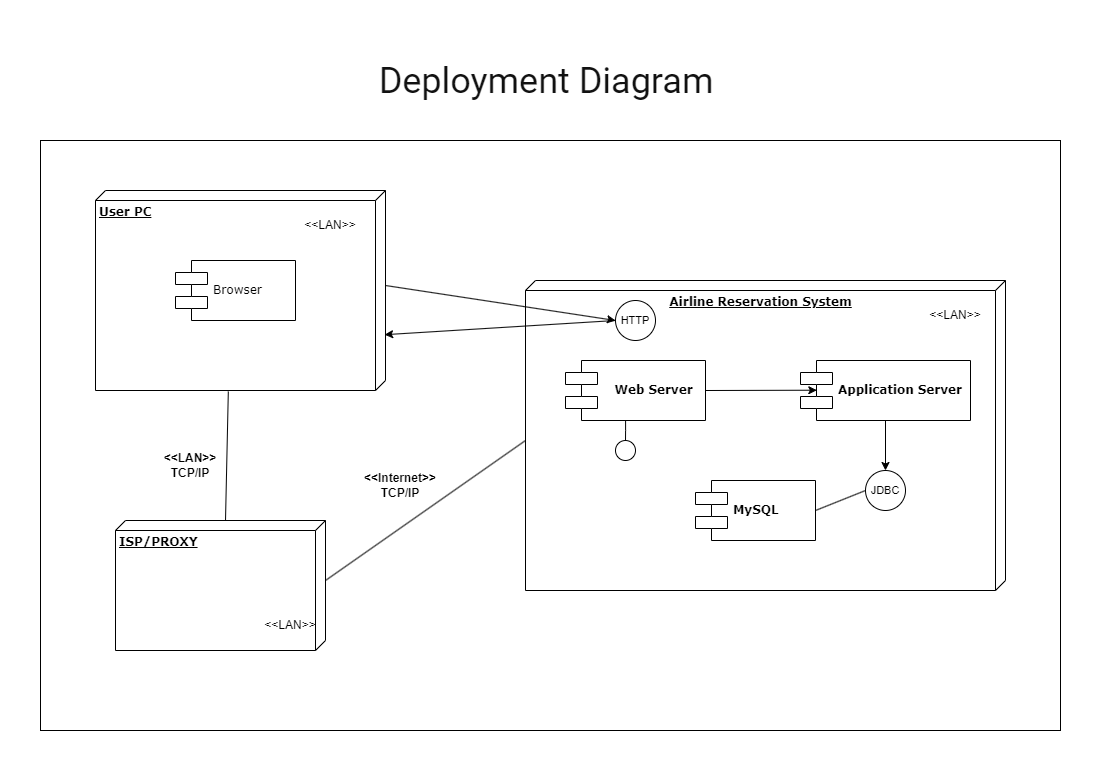

The diagram above was exported from draw.io. Its source (the exported page's mxGraphModel, read from the mxfile embedded in the PNG):
<mxGraphModel dx="1884" dy="1102" grid="1" gridSize="10" guides="1" tooltips="1" connect="1" arrows="1" fold="1" page="1" pageScale="1" pageWidth="1100" pageHeight="850" background="none" math="0" shadow="0">
  <root>
    <mxCell id="0" />
    <mxCell id="1" parent="0" />
    <mxCell id="39150e848f15840c-1" value="&lt;b&gt;User PC&lt;/b&gt;" style="verticalAlign=top;align=left;spacingTop=8;spacingLeft=2;spacingRight=12;shape=cube;size=10;direction=south;fontStyle=4;html=1;rounded=0;shadow=0;comic=0;labelBackgroundColor=none;strokeWidth=1;fontFamily=Verdana;fontSize=12;fillColor=none;" parent="1" vertex="1">
      <mxGeometry x="95" y="195" width="290" height="200" as="geometry" />
    </mxCell>
    <mxCell id="39150e848f15840c-2" value="&lt;b&gt;Airline Reservation System&lt;/b&gt;" style="verticalAlign=top;align=center;spacingTop=8;spacingLeft=2;spacingRight=12;shape=cube;size=10;direction=south;fontStyle=4;html=1;rounded=0;shadow=0;comic=0;labelBackgroundColor=none;strokeWidth=1;fontFamily=Verdana;fontSize=12;fillColor=none;" parent="1" vertex="1">
      <mxGeometry x="525" y="285" width="480" height="310" as="geometry" />
    </mxCell>
    <mxCell id="39150e848f15840c-3" value="&lt;b&gt;ISP/PROXY&lt;/b&gt;" style="verticalAlign=top;align=left;spacingTop=8;spacingLeft=2;spacingRight=12;shape=cube;size=10;direction=south;fontStyle=4;html=1;rounded=0;shadow=0;comic=0;labelBackgroundColor=none;strokeWidth=1;fontFamily=Verdana;fontSize=12;fillColor=none;" parent="1" vertex="1">
      <mxGeometry x="115" y="525" width="210" height="130" as="geometry" />
    </mxCell>
    <mxCell id="39150e848f15840c-5" value="Browser" style="shape=component;align=left;spacingLeft=36;rounded=0;shadow=0;comic=0;labelBackgroundColor=none;strokeWidth=1;fontFamily=Verdana;fontSize=12;html=1;fillColor=none;" parent="1" vertex="1">
      <mxGeometry x="175" y="265" width="120" height="60" as="geometry" />
    </mxCell>
    <mxCell id="39150e848f15840c-7" value="&lt;b&gt;Web Server&lt;/b&gt;" style="shape=component;align=center;spacingLeft=36;rounded=0;shadow=0;comic=0;labelBackgroundColor=none;strokeWidth=1;fontFamily=Verdana;fontSize=12;html=1;fillColor=none;" parent="1" vertex="1">
      <mxGeometry x="565" y="365" width="140" height="60" as="geometry" />
    </mxCell>
    <mxCell id="39150e848f15840c-9" value="" style="ellipse;whiteSpace=wrap;html=1;rounded=0;shadow=0;comic=0;labelBackgroundColor=none;strokeWidth=1;fontFamily=Verdana;fontSize=12;align=center;fillColor=none;" parent="1" vertex="1">
      <mxGeometry x="615" y="445" width="20" height="20" as="geometry" />
    </mxCell>
    <mxCell id="39150e848f15840c-13" style="edgeStyle=elbowEdgeStyle;rounded=0;html=1;labelBackgroundColor=none;startArrow=none;startFill=0;startSize=8;endArrow=none;endFill=0;endSize=16;fontFamily=Verdana;fontSize=12;fillColor=none;" parent="1" source="39150e848f15840c-9" target="39150e848f15840c-7" edge="1">
      <mxGeometry relative="1" as="geometry" />
    </mxCell>
    <mxCell id="39150e848f15840c-17" style="rounded=0;html=1;labelBackgroundColor=none;startArrow=none;startFill=0;startSize=8;endArrow=none;endFill=0;endSize=16;fontFamily=Verdana;fontSize=12;entryX=0;entryY=0;entryDx=160;entryDy=480.00000000000006;entryPerimeter=0;exitX=0;exitY=0;exitDx=60;exitDy=0;exitPerimeter=0;fillColor=none;" parent="1" source="39150e848f15840c-3" target="39150e848f15840c-2" edge="1">
      <mxGeometry relative="1" as="geometry" />
    </mxCell>
    <mxCell id="39150e848f15840c-18" style="rounded=0;html=1;labelBackgroundColor=none;startArrow=none;startFill=0;startSize=8;endArrow=none;endFill=0;endSize=16;fontFamily=Verdana;fontSize=12;exitX=0;exitY=0;exitDx=0;exitDy=100;exitPerimeter=0;entryX=1.005;entryY=0.542;entryDx=0;entryDy=0;entryPerimeter=0;fillColor=none;" parent="1" source="39150e848f15840c-3" target="39150e848f15840c-1" edge="1">
      <mxGeometry relative="1" as="geometry">
        <mxPoint x="205" y="505" as="sourcePoint" />
      </mxGeometry>
    </mxCell>
    <mxCell id="RC06SaOU310PYe1DSIqB-1" value="&amp;lt;&amp;lt;LAN&amp;gt;&amp;gt;" style="text;html=1;fillColor=none;align=center;verticalAlign=middle;whiteSpace=wrap;rounded=0;" parent="1" vertex="1">
      <mxGeometry x="300" y="215" width="60" height="30" as="geometry" />
    </mxCell>
    <mxCell id="RC06SaOU310PYe1DSIqB-6" value="&amp;lt;&amp;lt;LAN&amp;gt;&amp;gt;" style="text;html=1;fillColor=none;align=center;verticalAlign=middle;whiteSpace=wrap;rounded=0;" parent="1" vertex="1">
      <mxGeometry x="255" y="615" width="70" height="30" as="geometry" />
    </mxCell>
    <mxCell id="RC06SaOU310PYe1DSIqB-7" value="&lt;b&gt;&amp;lt;&amp;lt;LAN&amp;gt;&amp;gt;&lt;br&gt;TCP/IP&lt;/b&gt;" style="text;html=1;fillColor=none;align=center;verticalAlign=middle;whiteSpace=wrap;rounded=0;" parent="1" vertex="1">
      <mxGeometry x="155" y="455" width="70" height="30" as="geometry" />
    </mxCell>
    <mxCell id="RC06SaOU310PYe1DSIqB-8" value="&lt;b&gt;Application Server&lt;/b&gt;" style="shape=component;align=left;spacingLeft=36;rounded=0;shadow=0;comic=0;labelBackgroundColor=none;strokeWidth=1;fontFamily=Verdana;fontSize=12;html=1;fillColor=none;" parent="1" vertex="1">
      <mxGeometry x="800" y="365" width="170" height="60" as="geometry" />
    </mxCell>
    <mxCell id="RC06SaOU310PYe1DSIqB-9" value="&lt;b&gt;MySQL&lt;/b&gt;" style="shape=component;align=left;spacingLeft=36;rounded=0;shadow=0;comic=0;labelBackgroundColor=none;strokeWidth=1;fontFamily=Verdana;fontSize=12;html=1;fillColor=none;" parent="1" vertex="1">
      <mxGeometry x="695" y="485" width="120" height="60" as="geometry" />
    </mxCell>
    <mxCell id="RC06SaOU310PYe1DSIqB-10" value="&lt;font style=&quot;font-size: 11px;&quot;&gt;JDBC&lt;/font&gt;" style="ellipse;whiteSpace=wrap;html=1;aspect=fixed;fillColor=none;" parent="1" vertex="1">
      <mxGeometry x="865" y="475" width="40" height="40" as="geometry" />
    </mxCell>
    <mxCell id="RC06SaOU310PYe1DSIqB-12" value="" style="endArrow=classic;html=1;rounded=0;fontSize=11;entryX=0.5;entryY=0;entryDx=0;entryDy=0;exitX=0.5;exitY=1;exitDx=0;exitDy=0;fillColor=none;" parent="1" source="RC06SaOU310PYe1DSIqB-8" target="RC06SaOU310PYe1DSIqB-10" edge="1">
      <mxGeometry width="50" height="50" relative="1" as="geometry">
        <mxPoint x="545" y="445" as="sourcePoint" />
        <mxPoint x="595" y="395" as="targetPoint" />
      </mxGeometry>
    </mxCell>
    <mxCell id="RC06SaOU310PYe1DSIqB-13" value="" style="endArrow=none;html=1;rounded=0;fontSize=11;entryX=0;entryY=0.5;entryDx=0;entryDy=0;exitX=1;exitY=0.5;exitDx=0;exitDy=0;fillColor=none;" parent="1" source="RC06SaOU310PYe1DSIqB-9" target="RC06SaOU310PYe1DSIqB-10" edge="1">
      <mxGeometry width="50" height="50" relative="1" as="geometry">
        <mxPoint x="545" y="445" as="sourcePoint" />
        <mxPoint x="595" y="395" as="targetPoint" />
      </mxGeometry>
    </mxCell>
    <mxCell id="RC06SaOU310PYe1DSIqB-14" value="" style="endArrow=classic;html=1;rounded=0;fontSize=11;entryX=0.096;entryY=0.495;entryDx=0;entryDy=0;exitX=1;exitY=0.5;exitDx=0;exitDy=0;entryPerimeter=0;fillColor=none;" parent="1" source="39150e848f15840c-7" target="RC06SaOU310PYe1DSIqB-8" edge="1">
      <mxGeometry width="50" height="50" relative="1" as="geometry">
        <mxPoint x="895" y="420" as="sourcePoint" />
        <mxPoint x="895" y="485" as="targetPoint" />
      </mxGeometry>
    </mxCell>
    <mxCell id="RC06SaOU310PYe1DSIqB-15" value="&lt;font style=&quot;font-size: 11px;&quot;&gt;HTTP&lt;/font&gt;" style="ellipse;whiteSpace=wrap;html=1;aspect=fixed;fillColor=none;" parent="1" vertex="1">
      <mxGeometry x="615" y="305" width="40" height="40" as="geometry" />
    </mxCell>
    <mxCell id="RC06SaOU310PYe1DSIqB-16" value="" style="endArrow=classic;html=1;rounded=0;fontSize=11;exitX=0;exitY=0;exitDx=95;exitDy=0;exitPerimeter=0;entryX=0;entryY=0.5;entryDx=0;entryDy=0;fillColor=none;" parent="1" source="39150e848f15840c-1" target="RC06SaOU310PYe1DSIqB-15" edge="1">
      <mxGeometry width="50" height="50" relative="1" as="geometry">
        <mxPoint x="595" y="385" as="sourcePoint" />
        <mxPoint x="455" y="335" as="targetPoint" />
      </mxGeometry>
    </mxCell>
    <mxCell id="RC06SaOU310PYe1DSIqB-17" value="" style="endArrow=classic;html=1;rounded=0;fontSize=11;exitX=0;exitY=0.5;exitDx=0;exitDy=0;entryX=0.721;entryY=0.003;entryDx=0;entryDy=0;entryPerimeter=0;fillColor=none;" parent="1" source="RC06SaOU310PYe1DSIqB-15" target="39150e848f15840c-1" edge="1">
      <mxGeometry width="50" height="50" relative="1" as="geometry">
        <mxPoint x="394.9999999999998" y="300" as="sourcePoint" />
        <mxPoint x="625" y="335" as="targetPoint" />
      </mxGeometry>
    </mxCell>
    <mxCell id="RC06SaOU310PYe1DSIqB-18" value="&amp;lt;&amp;lt;LAN&amp;gt;&amp;gt;" style="text;html=1;fillColor=none;align=center;verticalAlign=middle;whiteSpace=wrap;rounded=0;" parent="1" vertex="1">
      <mxGeometry x="925" y="305" width="60" height="30" as="geometry" />
    </mxCell>
    <mxCell id="RC06SaOU310PYe1DSIqB-19" value="&lt;b&gt;&amp;lt;&amp;lt;Internet&amp;gt;&amp;gt;&lt;br&gt;TCP/IP&lt;/b&gt;" style="text;html=1;fillColor=none;align=center;verticalAlign=middle;whiteSpace=wrap;rounded=0;" parent="1" vertex="1">
      <mxGeometry x="365" y="475" width="70" height="30" as="geometry" />
    </mxCell>
    <mxCell id="RC06SaOU310PYe1DSIqB-24" value="" style="rounded=0;whiteSpace=wrap;html=1;strokeWidth=1;fontSize=27;fillColor=none;" parent="1" vertex="1">
      <mxGeometry x="40" y="145" width="1020" height="590" as="geometry" />
    </mxCell>
    <mxCell id="RC06SaOU310PYe1DSIqB-25" value="&lt;h1 style=&quot;margin-top: 0px; color: rgb(17, 17, 17); font-weight: 400; font-family: Roboto, Arial, sans-serif; line-height: 1.3; margin-bottom: 0px; text-align: left; background-color: rgb(255, 255, 255);&quot; class=&quot;nova-legacy-e-text nova-legacy-e-text--size-m nova-legacy-e-text--family-display nova-legacy-e-text--spacing-none nova-legacy-e-text--color-inherit&quot;&gt;&lt;font style=&quot;font-size: 36px;&quot;&gt;Deployment Diagram&amp;nbsp;&lt;/font&gt;&lt;/h1&gt;" style="text;strokeColor=none;fillColor=none;html=1;fontSize=27;fontStyle=1;verticalAlign=middle;align=center;" parent="1" vertex="1">
      <mxGeometry x="315" y="60" width="470" height="40" as="geometry" />
    </mxCell>
  </root>
</mxGraphModel>